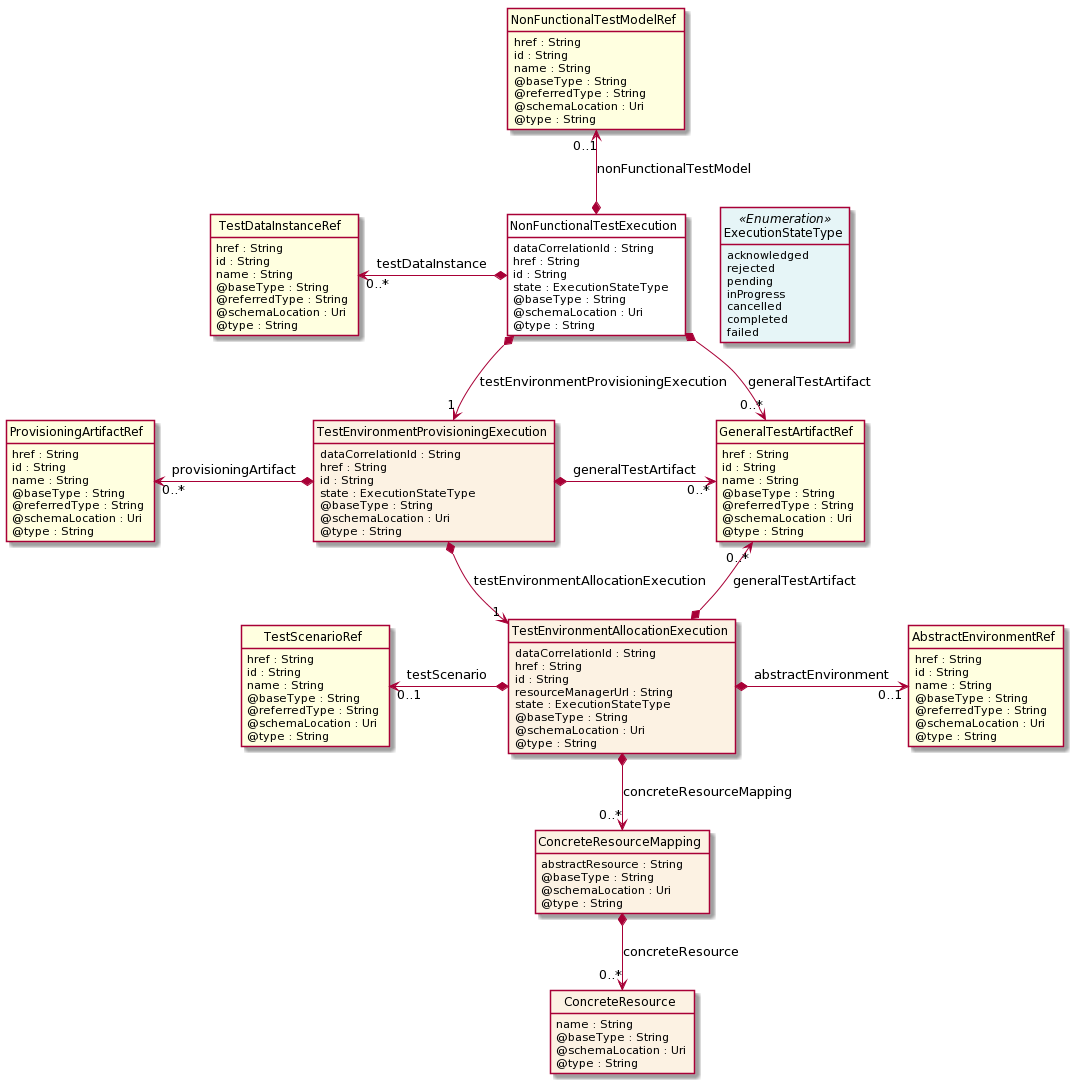

The diagram above was rendered by PlantUML. Its source (embedded in the PNG):
@startuml
hide circle
hide methods
hide stereotype
show <<Enumeration>> stereotype
skinparam class {
   BackgroundColor<<Enumeration>> #E6F5F7
   BackgroundColor<<Ref>> #FFFFE0
   BackgroundColor<<Pivot>> #FFFFFFF
   BackgroundColor #FCF2E3
}

class NonFunctionalTestExecution  <<Pivot>> {
    dataCorrelationId : String
    href : String
    id : String
    state : ExecutionStateType
    @baseType : String
    @schemaLocation : Uri
    @type : String
}

class ExecutionStateType <<Enumeration>> {
    acknowledged
    rejected
    pending
    inProgress
    cancelled
    completed
    failed
}

class GeneralTestArtifactRef  <<Ref>> {
    href : String
    id : String
    name : String
    @baseType : String
    @referredType : String
    @schemaLocation : Uri
    @type : String
}

class NonFunctionalTestModelRef  <<Ref>> {
    href : String
    id : String
    name : String
    @baseType : String
    @referredType : String
    @schemaLocation : Uri
    @type : String
}

class TestDataInstanceRef  <<Ref>> {
    href : String
    id : String
    name : String
    @baseType : String
    @referredType : String
    @schemaLocation : Uri
    @type : String
}

class TestEnvironmentProvisioningExecution  {
    dataCorrelationId : String
    href : String
    id : String
    state : ExecutionStateType
    @baseType : String
    @schemaLocation : Uri
    @type : String
}

class ProvisioningArtifactRef  <<Ref>> {
    href : String
    id : String
    name : String
    @baseType : String
    @referredType : String
    @schemaLocation : Uri
    @type : String
}

class TestEnvironmentAllocationExecution  {
    dataCorrelationId : String
    href : String
    id : String
    resourceManagerUrl : String
    state : ExecutionStateType
    @baseType : String
    @schemaLocation : Uri
    @type : String
}

class AbstractEnvironmentRef  <<Ref>> {
    href : String
    id : String
    name : String
    @baseType : String
    @referredType : String
    @schemaLocation : Uri
    @type : String
}

class TestScenarioRef  <<Ref>> {
    href : String
    id : String
    name : String
    @baseType : String
    @referredType : String
    @schemaLocation : Uri
    @type : String
}

class ConcreteResourceMapping  {
    abstractResource : String
    @baseType : String
    @schemaLocation : Uri
    @type : String
}

class ConcreteResource  {
    name : String
    @baseType : String
    @schemaLocation : Uri
    @type : String
}

NonFunctionalTestExecution -right[hidden]-> ExecutionStateType

NonFunctionalTestExecution *-->  "0..*" GeneralTestArtifactRef : generalTestArtifact

NonFunctionalTestExecution *-->  "1" TestEnvironmentProvisioningExecution : testEnvironmentProvisioningExecution

TestEnvironmentProvisioningExecution *-->  "1" TestEnvironmentAllocationExecution : testEnvironmentAllocationExecution

GeneralTestArtifactRef "0..*" <--* TestEnvironmentAllocationExecution : generalTestArtifact

TestEnvironmentProvisioningExecution *-right-> "0..*" GeneralTestArtifactRef : generalTestArtifact

TestDataInstanceRef "0..*" <-left-* NonFunctionalTestExecution : testDataInstance

NonFunctionalTestModelRef "0..1" <--* NonFunctionalTestExecution : nonFunctionalTestModel

TestScenarioRef "0..1" <-left-* TestEnvironmentAllocationExecution : testScenario

TestEnvironmentAllocationExecution *-right-> "0..1" AbstractEnvironmentRef : abstractEnvironment

TestEnvironmentAllocationExecution *-->  "0..*" ConcreteResourceMapping : concreteResourceMapping

ProvisioningArtifactRef "0..*" <-left-* TestEnvironmentProvisioningExecution : provisioningArtifact

ConcreteResourceMapping *-->  "0..*" ConcreteResource : concreteResource

@enduml